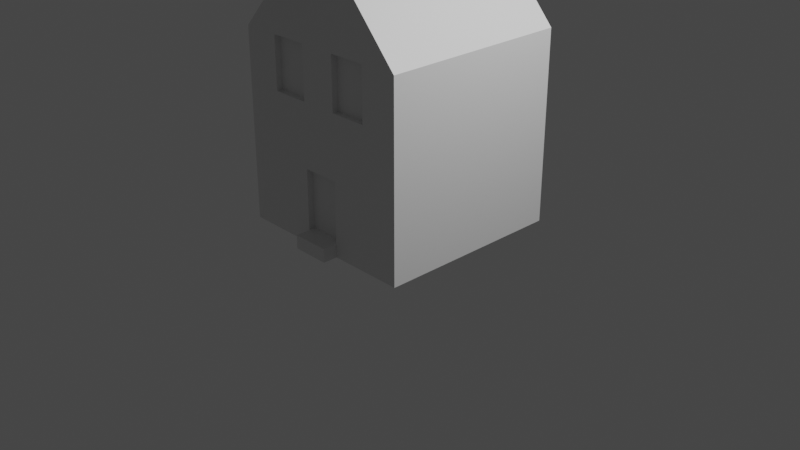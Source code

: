 # Source: huis_deel_1.blend  (saved by Blender 2.82.7; exported with 4.5.12 LTS)
import bpy
from mathutils import Matrix  # noqa: F401  (used for matrix-valued properties, if any)

bpy.ops.wm.read_factory_settings(use_empty=True)
scene = bpy.context.scene
scene.name = 'Scene'

# ---- collections
col_collection = bpy.data.collections.new('Collection'); scene.collection.children.link(col_collection)

# ---- materials (node trees are filled in below, after node groups)
mat_material = bpy.data.materials.new('Material')
mat_material.alpha_threshold = 0.0
mat_material.use_transparent_shadow = False
mat_material.line_color = (0.0, 0.0, 0.0, 1.0)

# ---- material node trees
mat_material.use_nodes = True; mat_material.node_tree.nodes.clear()
_N = mat_material.node_tree.nodes; _L = mat_material.node_tree.links
n0 = _N.new('ShaderNodeOutputMaterial'); n0.name = 'Material Output'; n0.location = (300, 300)
n1 = _N.new('ShaderNodeBsdfPrincipled'); n1.name = 'Principled BSDF'; n1.location = (10, 300)
n1.distribution = 'GGX'
n1.subsurface_method = 'BURLEY'
n1.inputs[2].default_value = 0.4
n1.inputs[3].default_value = 1.45
n1.inputs[27].default_value = (0.0, 0.0, 0.0, 1.0)
n1.inputs[28].default_value = 1.0
_L.new(n1.outputs[0], n0.inputs[0])
n0.is_active_output = True

# ---- world
world_world = bpy.data.worlds.new('World'); scene.world = world_world
world_world.use_nodes = True; world_world.node_tree.nodes.clear()
_N = world_world.node_tree.nodes; _L = world_world.node_tree.links
n0 = _N.new('ShaderNodeOutputWorld'); n0.name = 'World Output'; n0.location = (300, 300)
n1 = _N.new('ShaderNodeBackground'); n1.name = 'Background'; n1.location = (10, 300)
n1.inputs[0].default_value = (0.05088, 0.05088, 0.05088, 1.0)
_L.new(n1.outputs[0], n0.inputs[0])
n0.is_active_output = True
world_world.color = (0.05088, 0.05088, 0.05088)
world_world.use_sun_shadow = False
world_world.sun_shadow_jitter_overblur = 0.0

# ---- cameras
cam_camera = bpy.data.cameras.new('Camera')
cam_camera.clip_end = 100.0
cam_camera.ortho_scale = 7.314

# ---- lights
light_light = bpy.data.lights.new('Light', 'POINT')
light_light.transmission_factor = 0.0
light_light.energy = 1000.0
light_light.shadow_soft_size = 0.1
light_light.shadow_maximum_resolution = 0.006
light_light.use_absolute_resolution = True

# ---- meshes
me_cube = bpy.data.meshes.new('Cube')
me_cube.from_pydata([(1.0, 1.0, 1.0), (1.0, 1.0, -1.0), (1.0, -1.0, 1.0), (1.0, -1.0, -1.0), (-1.0, 1.0, 1.0), (-1.0, 1.0, -1.0), (-1.0, -1.0, 1.0), (-1.0, -1.0, -1.0), (0.1, -1.0, 2.0), (-0.1, -1.0, 2.0), (0.1, 1.0, 2.0), (-0.1, 1.0, 2.0), (0.6, 1.0, -1.0), (0.2, 1.0, -1.0), (-0.2, 1.0, -1.0), (-0.6, 1.0, -1.0), (0.6, -1.0, 1.0), (0.2, -1.0, 1.0), (-0.2, -1.0, 1.0), (-0.6, -1.0, 1.0), (-0.6, -1.0, -1.0), (-0.2, -1.0, -1.0), (0.2, -1.0, -1.0), (0.6, -1.0, -1.0), (-0.6, 1.0, 1.0), (-0.2, 1.0, 1.0), (0.2, 1.0, 1.0), (0.6, 1.0, 1.0), (0.06, -1.0, 2.0), (0.02, -1.0, 2.0), (-0.02, -1.0, 2.0), (-0.06, -1.0, 2.0), (-0.06, 1.0, 2.0), (-0.02, 1.0, 2.0), (0.02, 1.0, 2.0), (0.06, 1.0, 2.0), (1.0, 1.0, 0.451), (1.0, 1.0, -0.2157), (-1.0, -1.0, -0.2157), (-1.0, -1.0, 0.451), (1.0, -1.0, 0.451), (1.0, -1.0, -0.2157), (-1.0, 1.0, 0.451), (-1.0, 1.0, -0.2157), (-0.6, 1.0, 0.451), (-0.6, 1.0, -0.2157), (-0.2, 1.0, 0.451), (-0.2, 1.0, -0.2157), (0.2, 1.0, 0.451), (0.2, 1.0, -0.2157), (0.6, 1.0, 0.451), (0.6, 1.0, -0.2157), (0.6, -1.0, 0.451), (0.6, -1.0, -0.2157), (0.2, -1.0, 0.451), (0.2, -1.0, -0.2157), (-0.2, -1.0, 0.451), (-0.2, -1.0, -0.2157), (-0.6, -1.0, 0.451), (-0.6, -1.0, -0.2157), (1.0, 1.0, -0.8574), (1.0, -1.0, -0.8574), (-1.0, 1.0, -0.8574), (-0.6, 1.0, -0.8574), (-0.2, 1.0, -0.8574), (0.2, 1.0, -0.8574), (0.6, 1.0, -0.8574), (0.6, -1.0, -0.8574), (0.2, -1.0, -0.8574), (-0.2, -1.0, -0.8574), (-0.6, -1.0, -0.8574), (-1.0, -1.0, -0.8574), (0.6, -0.9319, 1.0), (0.2, -0.9319, 1.0), (-0.2, -0.9319, 1.0), (-0.6, -0.9319, 1.0), (0.6, -0.9319, 0.451), (0.2, -0.9319, 0.451), (-0.2, -0.9319, 0.451), (-0.6, -0.9319, 0.451), (0.2, -0.9319, -0.2157), (-0.2, -0.9319, -0.2157), (0.2, -0.9319, -0.8574), (-0.2, -0.9319, -0.8574), (-0.2, -1.156, -1.0), (0.2, -1.156, -1.0), (0.2, -1.156, -0.8574), (-0.2, -1.156, -0.8574)], [], [(4, 6, 9, 11), (58, 19, 6, 39), (39, 6, 4, 42), (12, 1, 3, 23), (36, 0, 2, 40), (50, 27, 0, 36), (32, 11, 9, 31), (2, 0, 10, 8), (24, 4, 11, 32), (16, 2, 8, 28), (6, 19, 31, 9), (19, 18, 30, 31), (18, 17, 29, 30), (17, 16, 28, 29), (0, 27, 35, 10), (27, 26, 34, 35), (26, 25, 33, 34), (25, 24, 32, 33), (10, 35, 28, 8), (35, 34, 29, 28), (34, 33, 30, 29), (33, 32, 31, 30), (42, 4, 24, 44), (44, 24, 25, 46), (46, 25, 26, 48), (48, 26, 27, 50), (5, 15, 20, 7), (15, 14, 21, 20), (14, 13, 22, 21), (13, 12, 23, 22), (40, 2, 16, 52), (58, 56, 78, 79), (54, 17, 18, 56), (16, 17, 73, 72), (69, 57, 59, 70), (57, 56, 58, 59), (17, 54, 77, 73), (55, 54, 56, 57), (67, 53, 55, 68), (53, 52, 54, 55), (61, 41, 53, 67), (41, 40, 52, 53), (65, 49, 51, 66), (49, 48, 50, 51), (64, 47, 49, 65), (47, 46, 48, 49), (63, 45, 47, 64), (45, 44, 46, 47), (62, 43, 45, 63), (43, 42, 44, 45), (66, 51, 37, 60), (51, 50, 36, 37), (60, 37, 41, 61), (37, 36, 40, 41), (71, 38, 43, 62), (38, 39, 42, 43), (70, 59, 38, 71), (59, 58, 39, 38), (20, 70, 71, 7), (7, 71, 62, 5), (1, 60, 61, 3), (12, 66, 60, 1), (5, 62, 63, 15), (15, 63, 64, 14), (14, 64, 65, 13), (13, 65, 66, 12), (3, 61, 67, 23), (23, 67, 68, 22), (21, 22, 85, 84), (21, 69, 70, 20), (76, 72, 73, 77), (78, 74, 75, 79), (82, 80, 81, 83), (68, 55, 80, 82), (19, 58, 79, 75), (54, 52, 76, 77), (69, 68, 82, 83), (55, 57, 81, 80), (52, 16, 72, 76), (57, 69, 83, 81), (56, 18, 74, 78), (18, 19, 75, 74), (85, 86, 87, 84), (68, 69, 87, 86), (69, 21, 84, 87), (22, 68, 86, 85)])
_uv = me_cube.uv_layers.new(name='UVMap')
_uv.uv.foreach_set('vector', [0.625, 0.25, 0.625, 0.0, 0.625, 0.0, 0.625, 0.25, 0.5564, 0.95, 0.625, 0.95, 0.625, 1.0, 0.5564, 1.0, 0.5564, 0.0, 0.625, 0.0, 0.625, 0.25, 0.5564, 0.25, 0.325, 0.5, 0.375, 0.5, 0.375, 0.75, 0.325, 0.75, 0.5564, 0.5, 0.625, 0.5, 0.625, 0.75, 0.5564, 0.75, 0.5564, 0.45, 0.625, 0.45, 0.625, 0.5, 0.5564, 0.5, 0.825, 0.5, 0.875, 0.5, 0.875, 0.75, 0.825, 0.75, 0.625, 0.75, 0.625, 0.5, 0.625, 0.5, 0.625, 0.75, 0.625, 0.3, 0.625, 0.25, 0.625, 0.25, 0.625, 0.3, 0.625, 0.8, 0.625, 0.75, 0.625, 0.75, 0.625, 0.8, 0.625, 1.0, 0.625, 0.95, 0.625, 0.95, 0.625, 1.0, 0.625, 0.95, 0.625, 0.9, 0.625, 0.9, 0.625, 0.95, 0.625, 0.9, 0.625, 0.85, 0.625, 0.85, 0.625, 0.9, 0.625, 0.85, 0.625, 0.8, 0.625, 0.8, 0.625, 0.85, 0.625, 0.5, 0.625, 0.45, 0.625, 0.45, 0.625, 0.5, 0.625, 0.45, 0.625, 0.4, 0.625, 0.4, 0.625, 0.45, 0.625, 0.4, 0.625, 0.35, 0.625, 0.35, 0.625, 0.4, 0.625, 0.35, 0.625, 0.3, 0.625, 0.3, 0.625, 0.35, 0.625, 0.5, 0.675, 0.5, 0.675, 0.75, 0.625, 0.75, 0.675, 0.5, 0.725, 0.5, 0.725, 0.75, 0.675, 0.75, 0.725, 0.5, 0.775, 0.5, 0.775, 0.75, 0.725, 0.75, 0.775, 0.5, 0.825, 0.5, 0.825, 0.75, 0.775, 0.75, 0.5564, 0.25, 0.625, 0.25, 0.625, 0.3, 0.5564, 0.3, 0.5564, 0.3, 0.625, 0.3, 0.625, 0.35, 0.5564, 0.35, 0.5564, 0.35, 0.625, 0.35, 0.625, 0.4, 0.5564, 0.4, 0.5564, 0.4, 0.625, 0.4, 0.625, 0.45, 0.5564, 0.45, 0.125, 0.5, 0.175, 0.5, 0.175, 0.75, 0.125, 0.75, 0.175, 0.5, 0.225, 0.5, 0.225, 0.75, 0.175, 0.75, 0.225, 0.5, 0.275, 0.5, 0.275, 0.75, 0.225, 0.75, 0.275, 0.5, 0.325, 0.5, 0.325, 0.75, 0.275, 0.75, 0.5564, 0.75, 0.625, 0.75, 0.625, 0.8, 0.5564, 0.8, 0.5564, 0.95, 0.5564, 0.9, 0.5564, 0.9, 0.5564, 0.95, 0.5564, 0.85, 0.625, 0.85, 0.625, 0.9, 0.5564, 0.9, 0.625, 0.8, 0.625, 0.85, 0.625, 0.85, 0.625, 0.8, 0.3928, 0.9, 0.473, 0.9, 0.473, 0.95, 0.3928, 0.95, 0.473, 0.9, 0.5564, 0.9, 0.5564, 0.95, 0.473, 0.95, 0.625, 0.85, 0.5564, 0.85, 0.5564, 0.85, 0.625, 0.85, 0.473, 0.85, 0.5564, 0.85, 0.5564, 0.9, 0.473, 0.9, 0.3928, 0.8, 0.473, 0.8, 0.473, 0.85, 0.3928, 0.85, 0.473, 0.8, 0.5564, 0.8, 0.5564, 0.85, 0.473, 0.85, 0.3928, 0.75, 0.473, 0.75, 0.473, 0.8, 0.3928, 0.8, 0.473, 0.75, 0.5564, 0.75, 0.5564, 0.8, 0.473, 0.8, 0.3928, 0.4, 0.473, 0.4, 0.473, 0.45, 0.3928, 0.45, 0.473, 0.4, 0.5564, 0.4, 0.5564, 0.45, 0.473, 0.45, 0.3928, 0.35, 0.473, 0.35, 0.473, 0.4, 0.3928, 0.4, 0.473, 0.35, 0.5564, 0.35, 0.5564, 0.4, 0.473, 0.4, 0.3928, 0.3, 0.473, 0.3, 0.473, 0.35, 0.3928, 0.35, 0.473, 0.3, 0.5564, 0.3, 0.5564, 0.35, 0.473, 0.35, 0.3928, 0.25, 0.473, 0.25, 0.473, 0.3, 0.3928, 0.3, 0.473, 0.25, 0.5564, 0.25, 0.5564, 0.3, 0.473, 0.3, 0.3928, 0.45, 0.473, 0.45, 0.473, 0.5, 0.3928, 0.5, 0.473, 0.45, 0.5564, 0.45, 0.5564, 0.5, 0.473, 0.5, 0.3928, 0.5, 0.473, 0.5, 0.473, 0.75, 0.3928, 0.75, 0.473, 0.5, 0.5564, 0.5, 0.5564, 0.75, 0.473, 0.75, 0.3928, 0.0, 0.473, 0.0, 0.473, 0.25, 0.3928, 0.25, 0.473, 0.0, 0.5564, 0.0, 0.5564, 0.25, 0.473, 0.25, 0.3928, 0.95, 0.473, 0.95, 0.473, 1.0, 0.3928, 1.0, 0.473, 0.95, 0.5564, 0.95, 0.5564, 1.0, 0.473, 1.0, 0.375, 0.95, 0.3928, 0.95, 0.3928, 1.0, 0.375, 1.0, 0.375, 0.0, 0.3928, 0.0, 0.3928, 0.25, 0.375, 0.25, 0.375, 0.5, 0.3928, 0.5, 0.3928, 0.75, 0.375, 0.75, 0.375, 0.45, 0.3928, 0.45, 0.3928, 0.5, 0.375, 0.5, 0.375, 0.25, 0.3928, 0.25, 0.3928, 0.3, 0.375, 0.3, 0.375, 0.3, 0.3928, 0.3, 0.3928, 0.35, 0.375, 0.35, 0.375, 0.35, 0.3928, 0.35, 0.3928, 0.4, 0.375, 0.4, 0.375, 0.4, 0.3928, 0.4, 0.3928, 0.45, 0.375, 0.45, 0.375, 0.75, 0.3928, 0.75, 0.3928, 0.8, 0.375, 0.8, 0.375, 0.8, 0.3928, 0.8, 0.3928, 0.85, 0.375, 0.85, 0.225, 0.75, 0.275, 0.75, 0.275, 0.75, 0.225, 0.75, 0.375, 0.9, 0.3928, 0.9, 0.3928, 0.95, 0.375, 0.95, 0.5564, 0.8, 0.625, 0.8, 0.625, 0.85, 0.5564, 0.85, 0.5564, 0.9, 0.625, 0.9, 0.625, 0.95, 0.5564, 0.95, 0.3928, 0.85, 0.473, 0.85, 0.473, 0.9, 0.3928, 0.9, 0.3928, 0.85, 0.473, 0.85, 0.473, 0.85, 0.3928, 0.85, 0.625, 0.95, 0.5564, 0.95, 0.5564, 0.95, 0.625, 0.95, 0.5564, 0.85, 0.5564, 0.8, 0.5564, 0.8, 0.5564, 0.85, 0.3928, 0.9, 0.3928, 0.85, 0.3928, 0.85, 0.3928, 0.9, 0.473, 0.85, 0.473, 0.9, 0.473, 0.9, 0.473, 0.85, 0.5564, 0.8, 0.625, 0.8, 0.625, 0.8, 0.5564, 0.8, 0.473, 0.9, 0.3928, 0.9, 0.3928, 0.9, 0.473, 0.9, 0.5564, 0.9, 0.625, 0.9, 0.625, 0.9, 0.5564, 0.9, 0.625, 0.9, 0.625, 0.95, 0.625, 0.95, 0.625, 0.9, 0.375, 0.85, 0.3928, 0.85, 0.3928, 0.9, 0.375, 0.9, 0.3928, 0.85, 0.3928, 0.9, 0.3928, 0.9, 0.3928, 0.85, 0.3928, 0.9, 0.375, 0.9, 0.375, 0.9, 0.3928, 0.9, 0.375, 0.85, 0.3928, 0.85, 0.3928, 0.85, 0.375, 0.85])
me_cube.materials.append(mat_material)
me_cube.use_remesh_preserve_volume = False
me_cube.use_remesh_preserve_attributes = False
me_cube.use_mirror_vertex_groups = False
me_cube.update()

# ---- objects
ob_cube = bpy.data.objects.new('Cube', me_cube)
ob_light = bpy.data.objects.new('Light', light_light)
ob_camera = bpy.data.objects.new('Camera', cam_camera)

# ---- transforms, parenting, visibility, modifiers, constraints
ob_cube.location = (0.0, 0.0, 1.0)
ob_cube.lock_rotations_4d = False
ob_cube.empty_display_type = 'ARROWS'
ob_cube.lineart.crease_threshold = 0.0
ob_light.location = (4.076, 1.005, 5.904)
ob_light.rotation_euler = (0.6503, 0.05522, 1.866)
ob_light.lock_rotations_4d = False
ob_light.empty_display_type = 'ARROWS'
ob_light.color = (0.0, 0.0, 0.0, 0.0)
ob_light.lineart.crease_threshold = 0.0
ob_camera.location = (7.359, -6.926, 4.958)
ob_camera.rotation_euler = (1.109, 0.0, 0.8149)
ob_camera.lock_rotations_4d = False
ob_camera.empty_display_type = 'ARROWS'
ob_camera.color = (0.0, 0.0, 0.0, 0.0)
ob_camera.display_type = 'WIRE'
ob_camera.lineart.crease_threshold = 0.0

# ---- collection membership
col_collection.objects.link(ob_cube)
col_collection.objects.link(ob_light)
col_collection.objects.link(ob_camera)

# ---- scene / render settings (as saved in the file)
scene.camera = ob_camera
scene.frame_start = 1; scene.frame_end = 250; scene.frame_set(1)
scene.render.engine = 'BLENDER_EEVEE_NEXT'
scene.cycles.use_denoising = False
scene.cycles.samples = 128
scene.cycles.sampling_pattern = 'TABULATED_SOBOL'
scene.cycles.use_adaptive_sampling = False
scene.cycles.use_light_tree = False
scene.view_settings.view_transform = 'Filmic'
bpy.context.view_layer.update()
